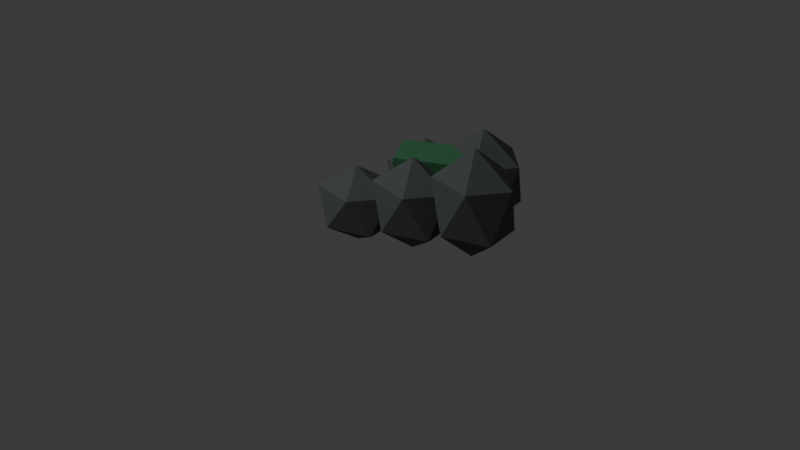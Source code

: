 # Source: df_rock_cluster_b.blend  (saved by Blender 5.1.30; exported with 4.5.12 LTS)
import bpy
from mathutils import Matrix  # noqa: F401  (used for matrix-valued properties, if any)

bpy.ops.wm.read_factory_settings(use_empty=True)
scene = bpy.context.scene
scene.name = 'Scene'

# ---- collections
col_collection = bpy.data.collections.new('Collection'); scene.collection.children.link(col_collection)

# ---- materials (node trees are filled in below, after node groups)
mat_dark_rock_010 = bpy.data.materials.new('dark_rock.010')
mat_dark_rock_010.diffuse_color = (0.09, 0.1, 0.1, 1.0)
mat_dark_moss_010 = bpy.data.materials.new('dark_moss.010')
mat_dark_moss_010.diffuse_color = (0.04, 0.18, 0.08, 1.0)

# ---- material node trees
mat_dark_rock_010.use_nodes = True; mat_dark_rock_010.node_tree.nodes.clear()
_N = mat_dark_rock_010.node_tree.nodes; _L = mat_dark_rock_010.node_tree.links
n0 = _N.new('ShaderNodeBsdfPrincipled'); n0.name = 'Principled BSDF'; n0.location = (-200, 100)
n0.inputs[0].default_value = (0.09, 0.1, 0.1, 1.0)
n0.inputs[2].default_value = 0.92
n1 = _N.new('ShaderNodeOutputMaterial'); n1.name = 'Material Output'; n1.location = (200, 100)
_L.new(n0.outputs[0], n1.inputs[0])
n1.is_active_output = True
mat_dark_moss_010.use_nodes = True; mat_dark_moss_010.node_tree.nodes.clear()
_N = mat_dark_moss_010.node_tree.nodes; _L = mat_dark_moss_010.node_tree.links
n0 = _N.new('ShaderNodeBsdfPrincipled'); n0.name = 'Principled BSDF'; n0.location = (-200, 100)
n0.inputs[0].default_value = (0.04, 0.18, 0.08, 1.0)
n0.inputs[2].default_value = 0.92
n1 = _N.new('ShaderNodeOutputMaterial'); n1.name = 'Material Output'; n1.location = (200, 100)
_L.new(n0.outputs[0], n1.inputs[0])
n1.is_active_output = True

# ---- world
world_world = bpy.data.worlds.new('World'); scene.world = world_world
world_world.use_nodes = True; world_world.node_tree.nodes.clear()
_N = world_world.node_tree.nodes; _L = world_world.node_tree.links
n0 = _N.new('ShaderNodeOutputWorld'); n0.name = 'World Output'; n0.location = (200, 100)
n1 = _N.new('ShaderNodeBackground'); n1.name = 'Background'; n1.location = (-200, 100)
n1.inputs[0].default_value = (0.05088, 0.05088, 0.05088, 1.0)
_L.new(n1.outputs[0], n0.inputs[0])
n0.is_active_output = True
world_world.color = (0.05088, 0.05088, 0.05088)
world_world.sun_shadow_jitter_overblur = 0.0

# ---- cameras
cam_camera_011 = bpy.data.cameras.new('Camera.011')

# ---- lights
light_area_010 = bpy.data.lights.new('Area.010', 'AREA')
light_area_010.energy = 300.0
light_area_010.size = 4.0
light_area_010.size_y = 1.0

# ---- meshes
me_icosphere_006 = bpy.data.meshes.new('Icosphere.006')
me_icosphere_006.from_pydata([(0.0, 0.0, -0.216), (0.1737, -0.1035, -0.0966), (-0.06633, -0.1674, -0.0966), (-0.2147, 0.0, -0.0966), (-0.06633, 0.1674, -0.0966), (0.1737, 0.1035, -0.0966), (0.06633, -0.1674, 0.0966), (-0.1737, -0.1035, 0.0966), (-0.1737, 0.1035, 0.0966), (0.06633, 0.1674, 0.0966), (0.2147, 0.0, 0.0966), (0.0, 0.0, 0.216)], [], [(0, 1, 2), (1, 0, 5), (0, 2, 3), (0, 3, 4), (0, 4, 5), (1, 5, 10), (2, 1, 6), (3, 2, 7), (4, 3, 8), (5, 4, 9), (1, 10, 6), (2, 6, 7), (3, 7, 8), (4, 8, 9), (5, 9, 10), (6, 10, 11), (7, 6, 11), (8, 7, 11), (9, 8, 11), (10, 9, 11)])
_uv = me_icosphere_006.uv_layers.new(name='UVMap')
_uv.uv.foreach_set('vector', [0.1818, 0.0, 0.2727, 0.1575, 0.09091, 0.1575, 0.2727, 0.1575, 0.3636, 0.0, 0.4545, 0.1575, 0.9091, 0.0, 1.0, 0.1575, 0.8182, 0.1575, 0.7273, 0.0, 0.8182, 0.1575, 0.6364, 0.1575, 0.5455, 0.0, 0.6364, 0.1575, 0.4545, 0.1575, 0.2727, 0.1575, 0.4545, 0.1575, 0.3636, 0.3149, 0.09091, 0.1575, 0.2727, 0.1575, 0.1818, 0.3149, 0.8182, 0.1575, 1.0, 0.1575, 0.9091, 0.3149, 0.6364, 0.1575, 0.8182, 0.1575, 0.7273, 0.3149, 0.4545, 0.1575, 0.6364, 0.1575, 0.5455, 0.3149, 0.2727, 0.1575, 0.3636, 0.3149, 0.1818, 0.3149, 0.09091, 0.1575, 0.1818, 0.3149, 0.0, 0.3149, 0.8182, 0.1575, 0.9091, 0.3149, 0.7273, 0.3149, 0.6364, 0.1575, 0.7273, 0.3149, 0.5455, 0.3149, 0.4545, 0.1575, 0.5455, 0.3149, 0.3636, 0.3149, 0.1818, 0.3149, 0.3636, 0.3149, 0.2727, 0.4724, 0.0, 0.3149, 0.1818, 0.3149, 0.09091, 0.4724, 0.7273, 0.3149, 0.9091, 0.3149, 0.8182, 0.4724, 0.5455, 0.3149, 0.7273, 0.3149, 0.6364, 0.4724, 0.3636, 0.3149, 0.5455, 0.3149, 0.4545, 0.4724])
me_icosphere_006.materials.append(mat_dark_rock_010)
me_icosphere_006.update()
me_icosphere_007 = bpy.data.meshes.new('Icosphere.007')
me_icosphere_007.from_pydata([(0.0, 0.0, -0.2352), (0.1737, -0.1035, -0.1052), (-0.06633, -0.1674, -0.1052), (-0.2147, 0.0, -0.1052), (-0.06633, 0.1674, -0.1052), (0.1737, 0.1035, -0.1052), (0.06633, -0.1674, 0.1052), (-0.1737, -0.1035, 0.1052), (-0.1737, 0.1035, 0.1052), (0.06633, 0.1674, 0.1052), (0.2147, 0.0, 0.1052), (0.0, 0.0, 0.2352)], [], [(0, 1, 2), (1, 0, 5), (0, 2, 3), (0, 3, 4), (0, 4, 5), (1, 5, 10), (2, 1, 6), (3, 2, 7), (4, 3, 8), (5, 4, 9), (1, 10, 6), (2, 6, 7), (3, 7, 8), (4, 8, 9), (5, 9, 10), (6, 10, 11), (7, 6, 11), (8, 7, 11), (9, 8, 11), (10, 9, 11)])
_uv = me_icosphere_007.uv_layers.new(name='UVMap')
_uv.uv.foreach_set('vector', [0.1818, 0.0, 0.2727, 0.1575, 0.09091, 0.1575, 0.2727, 0.1575, 0.3636, 0.0, 0.4545, 0.1575, 0.9091, 0.0, 1.0, 0.1575, 0.8182, 0.1575, 0.7273, 0.0, 0.8182, 0.1575, 0.6364, 0.1575, 0.5455, 0.0, 0.6364, 0.1575, 0.4545, 0.1575, 0.2727, 0.1575, 0.4545, 0.1575, 0.3636, 0.3149, 0.09091, 0.1575, 0.2727, 0.1575, 0.1818, 0.3149, 0.8182, 0.1575, 1.0, 0.1575, 0.9091, 0.3149, 0.6364, 0.1575, 0.8182, 0.1575, 0.7273, 0.3149, 0.4545, 0.1575, 0.6364, 0.1575, 0.5455, 0.3149, 0.2727, 0.1575, 0.3636, 0.3149, 0.1818, 0.3149, 0.09091, 0.1575, 0.1818, 0.3149, 0.0, 0.3149, 0.8182, 0.1575, 0.9091, 0.3149, 0.7273, 0.3149, 0.6364, 0.1575, 0.7273, 0.3149, 0.5455, 0.3149, 0.4545, 0.1575, 0.5455, 0.3149, 0.3636, 0.3149, 0.1818, 0.3149, 0.3636, 0.3149, 0.2727, 0.4724, 0.0, 0.3149, 0.1818, 0.3149, 0.09091, 0.4724, 0.7273, 0.3149, 0.9091, 0.3149, 0.8182, 0.4724, 0.5455, 0.3149, 0.7273, 0.3149, 0.6364, 0.4724, 0.3636, 0.3149, 0.5455, 0.3149, 0.4545, 0.4724])
me_icosphere_007.materials.append(mat_dark_rock_010)
me_icosphere_007.update()
me_icosphere_008 = bpy.data.meshes.new('Icosphere.008')
me_icosphere_008.from_pydata([(0.0, 0.0, -0.2544), (0.1737, -0.1035, -0.1138), (-0.06633, -0.1674, -0.1138), (-0.2147, 0.0, -0.1138), (-0.06633, 0.1674, -0.1138), (0.1737, 0.1035, -0.1138), (0.06633, -0.1674, 0.1138), (-0.1737, -0.1035, 0.1138), (-0.1737, 0.1035, 0.1138), (0.06633, 0.1674, 0.1138), (0.2147, 0.0, 0.1138), (0.0, 0.0, 0.2544)], [], [(0, 1, 2), (1, 0, 5), (0, 2, 3), (0, 3, 4), (0, 4, 5), (1, 5, 10), (2, 1, 6), (3, 2, 7), (4, 3, 8), (5, 4, 9), (1, 10, 6), (2, 6, 7), (3, 7, 8), (4, 8, 9), (5, 9, 10), (6, 10, 11), (7, 6, 11), (8, 7, 11), (9, 8, 11), (10, 9, 11)])
_uv = me_icosphere_008.uv_layers.new(name='UVMap')
_uv.uv.foreach_set('vector', [0.1818, 0.0, 0.2727, 0.1575, 0.09091, 0.1575, 0.2727, 0.1575, 0.3636, 0.0, 0.4545, 0.1575, 0.9091, 0.0, 1.0, 0.1575, 0.8182, 0.1575, 0.7273, 0.0, 0.8182, 0.1575, 0.6364, 0.1575, 0.5455, 0.0, 0.6364, 0.1575, 0.4545, 0.1575, 0.2727, 0.1575, 0.4545, 0.1575, 0.3636, 0.3149, 0.09091, 0.1575, 0.2727, 0.1575, 0.1818, 0.3149, 0.8182, 0.1575, 1.0, 0.1575, 0.9091, 0.3149, 0.6364, 0.1575, 0.8182, 0.1575, 0.7273, 0.3149, 0.4545, 0.1575, 0.6364, 0.1575, 0.5455, 0.3149, 0.2727, 0.1575, 0.3636, 0.3149, 0.1818, 0.3149, 0.09091, 0.1575, 0.1818, 0.3149, 0.0, 0.3149, 0.8182, 0.1575, 0.9091, 0.3149, 0.7273, 0.3149, 0.6364, 0.1575, 0.7273, 0.3149, 0.5455, 0.3149, 0.4545, 0.1575, 0.5455, 0.3149, 0.3636, 0.3149, 0.1818, 0.3149, 0.3636, 0.3149, 0.2727, 0.4724, 0.0, 0.3149, 0.1818, 0.3149, 0.09091, 0.4724, 0.7273, 0.3149, 0.9091, 0.3149, 0.8182, 0.4724, 0.5455, 0.3149, 0.7273, 0.3149, 0.6364, 0.4724, 0.3636, 0.3149, 0.5455, 0.3149, 0.4545, 0.4724])
me_icosphere_008.materials.append(mat_dark_rock_010)
me_icosphere_008.update()
me_icosphere_009 = bpy.data.meshes.new('Icosphere.009')
me_icosphere_009.from_pydata([(0.0, 0.0, -0.2736), (0.1737, -0.1035, -0.1224), (-0.06633, -0.1674, -0.1224), (-0.2147, 0.0, -0.1224), (-0.06633, 0.1674, -0.1224), (0.1737, 0.1035, -0.1224), (0.06633, -0.1674, 0.1224), (-0.1737, -0.1035, 0.1224), (-0.1737, 0.1035, 0.1224), (0.06633, 0.1674, 0.1224), (0.2147, 0.0, 0.1224), (0.0, 0.0, 0.2736)], [], [(0, 1, 2), (1, 0, 5), (0, 2, 3), (0, 3, 4), (0, 4, 5), (1, 5, 10), (2, 1, 6), (3, 2, 7), (4, 3, 8), (5, 4, 9), (1, 10, 6), (2, 6, 7), (3, 7, 8), (4, 8, 9), (5, 9, 10), (6, 10, 11), (7, 6, 11), (8, 7, 11), (9, 8, 11), (10, 9, 11)])
_uv = me_icosphere_009.uv_layers.new(name='UVMap')
_uv.uv.foreach_set('vector', [0.1818, 0.0, 0.2727, 0.1575, 0.09091, 0.1575, 0.2727, 0.1575, 0.3636, 0.0, 0.4545, 0.1575, 0.9091, 0.0, 1.0, 0.1575, 0.8182, 0.1575, 0.7273, 0.0, 0.8182, 0.1575, 0.6364, 0.1575, 0.5455, 0.0, 0.6364, 0.1575, 0.4545, 0.1575, 0.2727, 0.1575, 0.4545, 0.1575, 0.3636, 0.3149, 0.09091, 0.1575, 0.2727, 0.1575, 0.1818, 0.3149, 0.8182, 0.1575, 1.0, 0.1575, 0.9091, 0.3149, 0.6364, 0.1575, 0.8182, 0.1575, 0.7273, 0.3149, 0.4545, 0.1575, 0.6364, 0.1575, 0.5455, 0.3149, 0.2727, 0.1575, 0.3636, 0.3149, 0.1818, 0.3149, 0.09091, 0.1575, 0.1818, 0.3149, 0.0, 0.3149, 0.8182, 0.1575, 0.9091, 0.3149, 0.7273, 0.3149, 0.6364, 0.1575, 0.7273, 0.3149, 0.5455, 0.3149, 0.4545, 0.1575, 0.5455, 0.3149, 0.3636, 0.3149, 0.1818, 0.3149, 0.3636, 0.3149, 0.2727, 0.4724, 0.0, 0.3149, 0.1818, 0.3149, 0.09091, 0.4724, 0.7273, 0.3149, 0.9091, 0.3149, 0.8182, 0.4724, 0.5455, 0.3149, 0.7273, 0.3149, 0.6364, 0.4724, 0.3636, 0.3149, 0.5455, 0.3149, 0.4545, 0.4724])
me_icosphere_009.materials.append(mat_dark_rock_010)
me_icosphere_009.update()
me_icosphere_010 = bpy.data.meshes.new('Icosphere.010')
me_icosphere_010.from_pydata([(0.0, 0.0, -0.2928), (0.1737, -0.1035, -0.1309), (-0.06633, -0.1674, -0.1309), (-0.2147, 0.0, -0.1309), (-0.06633, 0.1674, -0.1309), (0.1737, 0.1035, -0.1309), (0.06633, -0.1674, 0.1309), (-0.1737, -0.1035, 0.1309), (-0.1737, 0.1035, 0.1309), (0.06633, 0.1674, 0.1309), (0.2147, 0.0, 0.1309), (0.0, 0.0, 0.2928)], [], [(0, 1, 2), (1, 0, 5), (0, 2, 3), (0, 3, 4), (0, 4, 5), (1, 5, 10), (2, 1, 6), (3, 2, 7), (4, 3, 8), (5, 4, 9), (1, 10, 6), (2, 6, 7), (3, 7, 8), (4, 8, 9), (5, 9, 10), (6, 10, 11), (7, 6, 11), (8, 7, 11), (9, 8, 11), (10, 9, 11)])
_uv = me_icosphere_010.uv_layers.new(name='UVMap')
_uv.uv.foreach_set('vector', [0.1818, 0.0, 0.2727, 0.1575, 0.09091, 0.1575, 0.2727, 0.1575, 0.3636, 0.0, 0.4545, 0.1575, 0.9091, 0.0, 1.0, 0.1575, 0.8182, 0.1575, 0.7273, 0.0, 0.8182, 0.1575, 0.6364, 0.1575, 0.5455, 0.0, 0.6364, 0.1575, 0.4545, 0.1575, 0.2727, 0.1575, 0.4545, 0.1575, 0.3636, 0.3149, 0.09091, 0.1575, 0.2727, 0.1575, 0.1818, 0.3149, 0.8182, 0.1575, 1.0, 0.1575, 0.9091, 0.3149, 0.6364, 0.1575, 0.8182, 0.1575, 0.7273, 0.3149, 0.4545, 0.1575, 0.6364, 0.1575, 0.5455, 0.3149, 0.2727, 0.1575, 0.3636, 0.3149, 0.1818, 0.3149, 0.09091, 0.1575, 0.1818, 0.3149, 0.0, 0.3149, 0.8182, 0.1575, 0.9091, 0.3149, 0.7273, 0.3149, 0.6364, 0.1575, 0.7273, 0.3149, 0.5455, 0.3149, 0.4545, 0.1575, 0.5455, 0.3149, 0.3636, 0.3149, 0.1818, 0.3149, 0.3636, 0.3149, 0.2727, 0.4724, 0.0, 0.3149, 0.1818, 0.3149, 0.09091, 0.4724, 0.7273, 0.3149, 0.9091, 0.3149, 0.8182, 0.4724, 0.5455, 0.3149, 0.7273, 0.3149, 0.6364, 0.4724, 0.3636, 0.3149, 0.5455, 0.3149, 0.4545, 0.4724])
me_icosphere_010.materials.append(mat_dark_rock_010)
me_icosphere_010.update()
me_cube_037 = bpy.data.meshes.new('Cube.037')
me_cube_037.from_pydata([(-0.19, -0.11, -0.04), (-0.19, -0.11, 0.04), (-0.19, 0.11, -0.04), (-0.19, 0.11, 0.04), (0.19, -0.11, -0.04), (0.19, -0.11, 0.04), (0.19, 0.11, -0.04), (0.19, 0.11, 0.04)], [], [(0, 1, 3, 2), (2, 3, 7, 6), (6, 7, 5, 4), (4, 5, 1, 0), (2, 6, 4, 0), (7, 3, 1, 5)])
_uv = me_cube_037.uv_layers.new(name='UVMap')
_uv.uv.foreach_set('vector', [0.375, 0.0, 0.625, 0.0, 0.625, 0.25, 0.375, 0.25, 0.375, 0.25, 0.625, 0.25, 0.625, 0.5, 0.375, 0.5, 0.375, 0.5, 0.625, 0.5, 0.625, 0.75, 0.375, 0.75, 0.375, 0.75, 0.625, 0.75, 0.625, 1.0, 0.375, 1.0, 0.125, 0.5, 0.375, 0.5, 0.375, 0.75, 0.125, 0.75, 0.625, 0.5, 0.875, 0.5, 0.875, 0.75, 0.625, 0.75])
me_cube_037.materials.append(mat_dark_moss_010)
me_cube_037.update()

# ---- objects
ob_rock_0 = bpy.data.objects.new('rock_0', me_icosphere_006)
ob_rock_1 = bpy.data.objects.new('rock_1', me_icosphere_007)
ob_rock_2 = bpy.data.objects.new('rock_2', me_icosphere_008)
ob_rock_3 = bpy.data.objects.new('rock_3', me_icosphere_009)
ob_rock_4 = bpy.data.objects.new('rock_4', me_icosphere_010)
ob_moss_patch = bpy.data.objects.new('moss_patch', me_cube_037)
ob_area = bpy.data.objects.new('Area', light_area_010)
ob_camera = bpy.data.objects.new('Camera', cam_camera_011)

# ---- transforms, parenting, visibility, modifiers, constraints
ob_rock_0.location = (-0.28, -0.16, 0.22)
ob_rock_1.location = (-0.1, 0.18, 0.28)
ob_rock_2.location = (0.08, -0.16, 0.34)
ob_rock_3.location = (0.26, 0.18, 0.4)
ob_rock_4.location = (0.44, -0.16, 0.46)
ob_moss_patch.location = (0.1, 0.0, 0.52)
ob_moss_patch.rotation_euler = (0.0, 0.0, 0.4)
ob_area.location = (-3.0, -4.0, 6.0)
ob_camera.location = (3.0, -4.0, 3.0)
ob_camera.rotation_euler = (1.047, 0.0, 0.6632)

# ---- collection membership
col_collection.objects.link(ob_rock_0)
col_collection.objects.link(ob_rock_1)
col_collection.objects.link(ob_rock_2)
col_collection.objects.link(ob_rock_3)
col_collection.objects.link(ob_rock_4)
col_collection.objects.link(ob_moss_patch)
col_collection.objects.link(ob_area)
col_collection.objects.link(ob_camera)

# ---- scene / render settings (as saved in the file)
scene.camera = ob_camera
scene.frame_start = 1; scene.frame_end = 250; scene.frame_set(1)
scene.render.engine = 'BLENDER_EEVEE_NEXT'
scene.render.bake_bias = 0.0
scene.render.bake_samples = 0
scene.cycles.sampling_pattern = 'TABULATED_SOBOL'
scene.eevee.use_volume_custom_range = False
bpy.context.view_layer.update()
